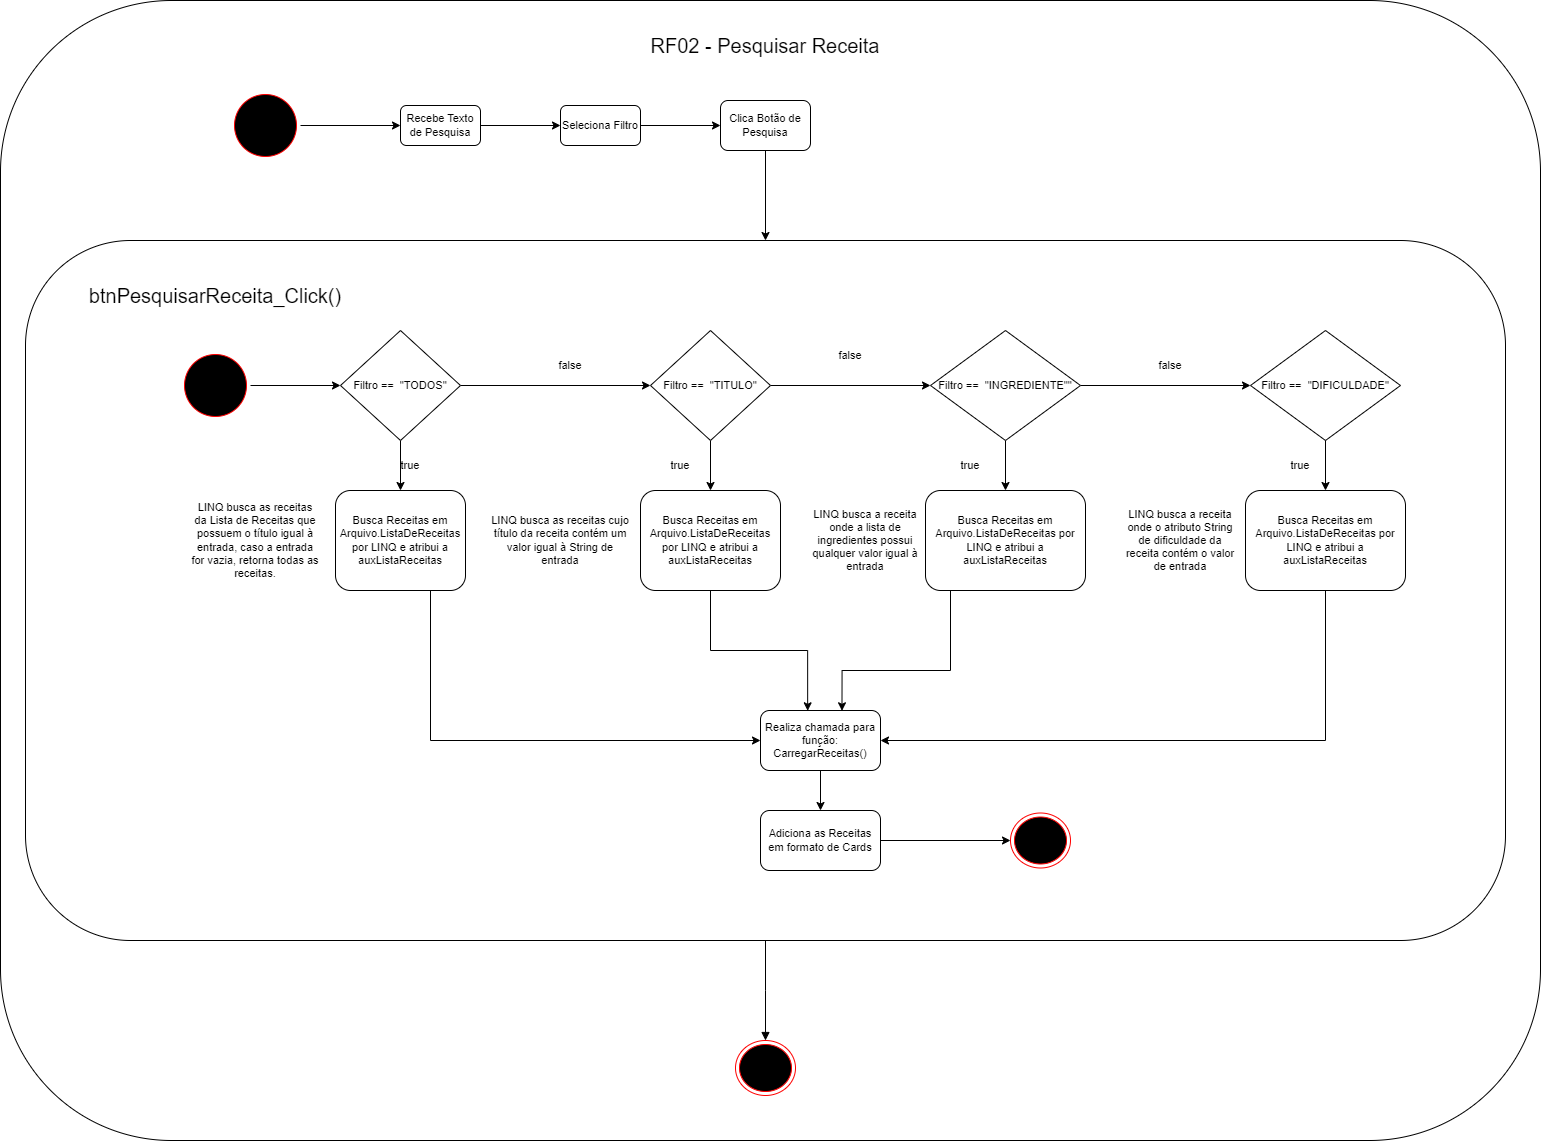

The diagram above was exported from draw.io. Its source (the exported page's mxGraphModel, read from the mxfile embedded in the PNG):
<mxGraphModel dx="2049" dy="1137" grid="1" gridSize="10" guides="1" tooltips="1" connect="1" arrows="1" fold="1" page="1" pageScale="1" pageWidth="1600" pageHeight="1200" math="0" shadow="0">
  <root>
    <mxCell id="0" />
    <mxCell id="1" parent="0" />
    <mxCell id="JiMa3k2v3ftoHkrHAaHn-20" value="" style="rounded=1;whiteSpace=wrap;html=1;fontFamily=Helvetica;fontSize=11;fontColor=default;" parent="1" vertex="1">
      <mxGeometry x="30" y="30" width="1540" height="1140" as="geometry" />
    </mxCell>
    <mxCell id="JiMa3k2v3ftoHkrHAaHn-21" value="" style="rounded=1;whiteSpace=wrap;html=1;fontFamily=Helvetica;fontSize=11;fontColor=default;" parent="1" vertex="1">
      <mxGeometry x="55" y="270" width="1480" height="700" as="geometry" />
    </mxCell>
    <mxCell id="JiMa3k2v3ftoHkrHAaHn-17" value="" style="edgeStyle=orthogonalEdgeStyle;shape=connector;rounded=0;orthogonalLoop=1;jettySize=auto;html=1;labelBackgroundColor=default;strokeColor=default;fontFamily=Helvetica;fontSize=11;fontColor=default;endArrow=classic;" parent="1" source="JiMa3k2v3ftoHkrHAaHn-1" target="JiMa3k2v3ftoHkrHAaHn-3" edge="1">
      <mxGeometry relative="1" as="geometry" />
    </mxCell>
    <mxCell id="JiMa3k2v3ftoHkrHAaHn-1" value="" style="ellipse;html=1;shape=startState;fillColor=#000000;strokeColor=#ff0000;fontFamily=Helvetica;fontSize=11;fontColor=default;labelBorderColor=#000000;labelBackgroundColor=#000000;" parent="1" vertex="1">
      <mxGeometry x="260" y="120" width="70" height="70" as="geometry" />
    </mxCell>
    <mxCell id="JiMa3k2v3ftoHkrHAaHn-18" value="" style="edgeStyle=orthogonalEdgeStyle;shape=connector;rounded=0;orthogonalLoop=1;jettySize=auto;html=1;labelBackgroundColor=default;strokeColor=default;fontFamily=Helvetica;fontSize=11;fontColor=default;endArrow=classic;" parent="1" source="JiMa3k2v3ftoHkrHAaHn-3" target="JiMa3k2v3ftoHkrHAaHn-4" edge="1">
      <mxGeometry relative="1" as="geometry" />
    </mxCell>
    <mxCell id="JiMa3k2v3ftoHkrHAaHn-3" value="Recebe Texto de Pesquisa" style="rounded=1;whiteSpace=wrap;html=1;fontFamily=Helvetica;fontSize=11;fontColor=default;" parent="1" vertex="1">
      <mxGeometry x="430" y="135" width="80" height="40" as="geometry" />
    </mxCell>
    <mxCell id="JiMa3k2v3ftoHkrHAaHn-19" value="" style="edgeStyle=orthogonalEdgeStyle;shape=connector;rounded=0;orthogonalLoop=1;jettySize=auto;html=1;labelBackgroundColor=default;strokeColor=default;fontFamily=Helvetica;fontSize=11;fontColor=default;endArrow=classic;" parent="1" source="JiMa3k2v3ftoHkrHAaHn-4" target="JiMa3k2v3ftoHkrHAaHn-5" edge="1">
      <mxGeometry relative="1" as="geometry" />
    </mxCell>
    <mxCell id="JiMa3k2v3ftoHkrHAaHn-4" value="Seleciona Filtro" style="rounded=1;whiteSpace=wrap;html=1;fontFamily=Helvetica;fontSize=11;fontColor=default;" parent="1" vertex="1">
      <mxGeometry x="590" y="135" width="80" height="40" as="geometry" />
    </mxCell>
    <mxCell id="JiMa3k2v3ftoHkrHAaHn-22" style="edgeStyle=orthogonalEdgeStyle;shape=connector;rounded=0;orthogonalLoop=1;jettySize=auto;html=1;entryX=0.5;entryY=0;entryDx=0;entryDy=0;labelBackgroundColor=default;strokeColor=default;fontFamily=Helvetica;fontSize=11;fontColor=default;endArrow=classic;" parent="1" source="JiMa3k2v3ftoHkrHAaHn-5" target="JiMa3k2v3ftoHkrHAaHn-21" edge="1">
      <mxGeometry relative="1" as="geometry" />
    </mxCell>
    <mxCell id="JiMa3k2v3ftoHkrHAaHn-5" value="Clica Botão de Pesquisa" style="rounded=1;whiteSpace=wrap;html=1;fontFamily=Helvetica;fontSize=11;fontColor=default;" parent="1" vertex="1">
      <mxGeometry x="750" y="130" width="90" height="50" as="geometry" />
    </mxCell>
    <mxCell id="JiMa3k2v3ftoHkrHAaHn-52" style="edgeStyle=orthogonalEdgeStyle;shape=connector;rounded=0;orthogonalLoop=1;jettySize=auto;html=1;labelBackgroundColor=default;strokeColor=default;fontFamily=Helvetica;fontSize=11;fontColor=default;endArrow=classic;" parent="1" source="JiMa3k2v3ftoHkrHAaHn-6" target="JiMa3k2v3ftoHkrHAaHn-8" edge="1">
      <mxGeometry relative="1" as="geometry" />
    </mxCell>
    <mxCell id="JiMa3k2v3ftoHkrHAaHn-6" value="" style="ellipse;html=1;shape=startState;fillColor=#000000;strokeColor=#ff0000;fontFamily=Helvetica;fontSize=11;fontColor=default;" parent="1" vertex="1">
      <mxGeometry x="210" y="380" width="70" height="70" as="geometry" />
    </mxCell>
    <mxCell id="JiMa3k2v3ftoHkrHAaHn-27" value="" style="edgeStyle=orthogonalEdgeStyle;shape=connector;rounded=0;orthogonalLoop=1;jettySize=auto;html=1;labelBackgroundColor=default;strokeColor=default;fontFamily=Helvetica;fontSize=11;fontColor=default;endArrow=classic;" parent="1" source="JiMa3k2v3ftoHkrHAaHn-8" target="JiMa3k2v3ftoHkrHAaHn-12" edge="1">
      <mxGeometry relative="1" as="geometry" />
    </mxCell>
    <mxCell id="JiMa3k2v3ftoHkrHAaHn-31" style="edgeStyle=orthogonalEdgeStyle;shape=connector;rounded=0;orthogonalLoop=1;jettySize=auto;html=1;labelBackgroundColor=default;strokeColor=default;fontFamily=Helvetica;fontSize=11;fontColor=default;endArrow=classic;" parent="1" source="JiMa3k2v3ftoHkrHAaHn-8" target="JiMa3k2v3ftoHkrHAaHn-9" edge="1">
      <mxGeometry relative="1" as="geometry" />
    </mxCell>
    <mxCell id="JiMa3k2v3ftoHkrHAaHn-8" value="Filtro ==&amp;nbsp;&lt;span style=&quot;white-space: pre;&quot;&gt; &lt;/span&gt;&quot;TODOS&quot;" style="rhombus;whiteSpace=wrap;html=1;fontFamily=Helvetica;fontSize=11;fontColor=default;" parent="1" vertex="1">
      <mxGeometry x="370" y="360" width="120" height="110" as="geometry" />
    </mxCell>
    <mxCell id="JiMa3k2v3ftoHkrHAaHn-28" value="" style="edgeStyle=orthogonalEdgeStyle;shape=connector;rounded=0;orthogonalLoop=1;jettySize=auto;html=1;labelBackgroundColor=default;strokeColor=default;fontFamily=Helvetica;fontSize=11;fontColor=default;endArrow=classic;" parent="1" source="JiMa3k2v3ftoHkrHAaHn-9" target="JiMa3k2v3ftoHkrHAaHn-14" edge="1">
      <mxGeometry relative="1" as="geometry" />
    </mxCell>
    <mxCell id="JiMa3k2v3ftoHkrHAaHn-32" style="edgeStyle=orthogonalEdgeStyle;shape=connector;rounded=0;orthogonalLoop=1;jettySize=auto;html=1;labelBackgroundColor=default;strokeColor=default;fontFamily=Helvetica;fontSize=11;fontColor=default;endArrow=classic;" parent="1" source="JiMa3k2v3ftoHkrHAaHn-9" target="JiMa3k2v3ftoHkrHAaHn-10" edge="1">
      <mxGeometry relative="1" as="geometry" />
    </mxCell>
    <mxCell id="JiMa3k2v3ftoHkrHAaHn-9" value="Filtro ==&amp;nbsp;&lt;span style=&quot;white-space: pre;&quot;&gt; &lt;/span&gt;&quot;TITULO&quot;" style="rhombus;whiteSpace=wrap;html=1;fontFamily=Helvetica;fontSize=11;fontColor=default;" parent="1" vertex="1">
      <mxGeometry x="680" y="360" width="120" height="110" as="geometry" />
    </mxCell>
    <mxCell id="JiMa3k2v3ftoHkrHAaHn-29" value="" style="edgeStyle=orthogonalEdgeStyle;shape=connector;rounded=0;orthogonalLoop=1;jettySize=auto;html=1;labelBackgroundColor=default;strokeColor=default;fontFamily=Helvetica;fontSize=11;fontColor=default;endArrow=classic;" parent="1" source="JiMa3k2v3ftoHkrHAaHn-10" target="JiMa3k2v3ftoHkrHAaHn-15" edge="1">
      <mxGeometry relative="1" as="geometry" />
    </mxCell>
    <mxCell id="JiMa3k2v3ftoHkrHAaHn-33" style="edgeStyle=orthogonalEdgeStyle;shape=connector;rounded=0;orthogonalLoop=1;jettySize=auto;html=1;labelBackgroundColor=default;strokeColor=default;fontFamily=Helvetica;fontSize=11;fontColor=default;endArrow=classic;" parent="1" source="JiMa3k2v3ftoHkrHAaHn-10" target="JiMa3k2v3ftoHkrHAaHn-11" edge="1">
      <mxGeometry relative="1" as="geometry" />
    </mxCell>
    <mxCell id="JiMa3k2v3ftoHkrHAaHn-10" value="Filtro ==&amp;nbsp;&lt;span style=&quot;white-space: pre;&quot;&gt; &lt;/span&gt;&quot;INGREDIENTE&quot;&quot;" style="rhombus;whiteSpace=wrap;html=1;fontFamily=Helvetica;fontSize=11;fontColor=default;" parent="1" vertex="1">
      <mxGeometry x="960" y="360" width="150" height="110" as="geometry" />
    </mxCell>
    <mxCell id="JiMa3k2v3ftoHkrHAaHn-30" value="" style="edgeStyle=orthogonalEdgeStyle;shape=connector;rounded=0;orthogonalLoop=1;jettySize=auto;html=1;labelBackgroundColor=default;strokeColor=default;fontFamily=Helvetica;fontSize=11;fontColor=default;endArrow=classic;" parent="1" source="JiMa3k2v3ftoHkrHAaHn-11" target="JiMa3k2v3ftoHkrHAaHn-16" edge="1">
      <mxGeometry relative="1" as="geometry" />
    </mxCell>
    <mxCell id="JiMa3k2v3ftoHkrHAaHn-11" value="Filtro ==&amp;nbsp;&lt;span style=&quot;white-space: pre;&quot;&gt; &lt;/span&gt;&quot;DIFICULDADE&quot;" style="rhombus;whiteSpace=wrap;html=1;fontFamily=Helvetica;fontSize=11;fontColor=default;" parent="1" vertex="1">
      <mxGeometry x="1280" y="360" width="150" height="110" as="geometry" />
    </mxCell>
    <mxCell id="JiMa3k2v3ftoHkrHAaHn-45" style="edgeStyle=orthogonalEdgeStyle;shape=connector;rounded=0;orthogonalLoop=1;jettySize=auto;html=1;entryX=0;entryY=0.5;entryDx=0;entryDy=0;labelBackgroundColor=default;strokeColor=default;fontFamily=Helvetica;fontSize=11;fontColor=default;endArrow=classic;" parent="1" source="JiMa3k2v3ftoHkrHAaHn-12" target="JiMa3k2v3ftoHkrHAaHn-13" edge="1">
      <mxGeometry relative="1" as="geometry">
        <Array as="points">
          <mxPoint x="460" y="770" />
        </Array>
      </mxGeometry>
    </mxCell>
    <mxCell id="JiMa3k2v3ftoHkrHAaHn-12" value="Busca Receitas em Arquivo.ListaDeReceitas por LINQ e atribui a auxListaReceitas" style="rounded=1;whiteSpace=wrap;html=1;fontFamily=Helvetica;fontSize=11;fontColor=default;" parent="1" vertex="1">
      <mxGeometry x="365" y="520" width="130" height="100" as="geometry" />
    </mxCell>
    <mxCell id="JiMa3k2v3ftoHkrHAaHn-50" value="" style="edgeStyle=orthogonalEdgeStyle;shape=connector;rounded=0;orthogonalLoop=1;jettySize=auto;html=1;labelBackgroundColor=default;strokeColor=default;fontFamily=Helvetica;fontSize=11;fontColor=default;endArrow=classic;" parent="1" source="JiMa3k2v3ftoHkrHAaHn-13" target="JiMa3k2v3ftoHkrHAaHn-49" edge="1">
      <mxGeometry relative="1" as="geometry" />
    </mxCell>
    <mxCell id="JiMa3k2v3ftoHkrHAaHn-13" value="Realiza chamada para função: CarregarReceitas()" style="rounded=1;whiteSpace=wrap;html=1;fontFamily=Helvetica;fontSize=11;fontColor=default;" parent="1" vertex="1">
      <mxGeometry x="790" y="740" width="120" height="60" as="geometry" />
    </mxCell>
    <mxCell id="JiMa3k2v3ftoHkrHAaHn-46" style="edgeStyle=orthogonalEdgeStyle;shape=connector;rounded=0;orthogonalLoop=1;jettySize=auto;html=1;entryX=0.393;entryY=0.005;entryDx=0;entryDy=0;entryPerimeter=0;labelBackgroundColor=default;strokeColor=default;fontFamily=Helvetica;fontSize=11;fontColor=default;endArrow=classic;" parent="1" source="JiMa3k2v3ftoHkrHAaHn-14" target="JiMa3k2v3ftoHkrHAaHn-13" edge="1">
      <mxGeometry relative="1" as="geometry" />
    </mxCell>
    <mxCell id="JiMa3k2v3ftoHkrHAaHn-14" value="Busca Receitas em Arquivo.ListaDeReceitas por LINQ e atribui a auxListaReceitas" style="rounded=1;whiteSpace=wrap;html=1;fontFamily=Helvetica;fontSize=11;fontColor=default;" parent="1" vertex="1">
      <mxGeometry x="670" y="520" width="140" height="100" as="geometry" />
    </mxCell>
    <mxCell id="JiMa3k2v3ftoHkrHAaHn-47" style="edgeStyle=orthogonalEdgeStyle;shape=connector;rounded=0;orthogonalLoop=1;jettySize=auto;html=1;entryX=0.679;entryY=0.005;entryDx=0;entryDy=0;entryPerimeter=0;labelBackgroundColor=default;strokeColor=default;fontFamily=Helvetica;fontSize=11;fontColor=default;endArrow=classic;" parent="1" source="JiMa3k2v3ftoHkrHAaHn-15" target="JiMa3k2v3ftoHkrHAaHn-13" edge="1">
      <mxGeometry relative="1" as="geometry">
        <Array as="points">
          <mxPoint x="980" y="700" />
          <mxPoint x="871" y="700" />
        </Array>
      </mxGeometry>
    </mxCell>
    <mxCell id="JiMa3k2v3ftoHkrHAaHn-15" value="Busca Receitas em Arquivo.ListaDeReceitas por LINQ e atribui a auxListaReceitas" style="rounded=1;whiteSpace=wrap;html=1;fontFamily=Helvetica;fontSize=11;fontColor=default;" parent="1" vertex="1">
      <mxGeometry x="955" y="520" width="160" height="100" as="geometry" />
    </mxCell>
    <mxCell id="JiMa3k2v3ftoHkrHAaHn-48" style="edgeStyle=orthogonalEdgeStyle;shape=connector;rounded=0;orthogonalLoop=1;jettySize=auto;html=1;labelBackgroundColor=default;strokeColor=default;fontFamily=Helvetica;fontSize=11;fontColor=default;endArrow=classic;entryX=1;entryY=0.5;entryDx=0;entryDy=0;" parent="1" source="JiMa3k2v3ftoHkrHAaHn-16" target="JiMa3k2v3ftoHkrHAaHn-13" edge="1">
      <mxGeometry relative="1" as="geometry">
        <mxPoint x="940" y="770" as="targetPoint" />
        <Array as="points">
          <mxPoint x="1355" y="770" />
        </Array>
      </mxGeometry>
    </mxCell>
    <mxCell id="JiMa3k2v3ftoHkrHAaHn-16" value="Busca Receitas em Arquivo.ListaDeReceitas por LINQ e atribui a auxListaReceitas" style="rounded=1;whiteSpace=wrap;html=1;fontFamily=Helvetica;fontSize=11;fontColor=default;" parent="1" vertex="1">
      <mxGeometry x="1275" y="520" width="160" height="100" as="geometry" />
    </mxCell>
    <mxCell id="JiMa3k2v3ftoHkrHAaHn-26" value="RF02 - Pesquisar Receita" style="text;html=1;strokeColor=none;fillColor=none;align=center;verticalAlign=middle;whiteSpace=wrap;rounded=0;fontSize=20;fontFamily=Helvetica;fontColor=default;" parent="1" vertex="1">
      <mxGeometry x="630" y="60" width="330" height="30" as="geometry" />
    </mxCell>
    <mxCell id="JiMa3k2v3ftoHkrHAaHn-34" value="true&lt;br&gt;" style="text;html=1;strokeColor=none;fillColor=none;align=center;verticalAlign=middle;whiteSpace=wrap;rounded=0;fontSize=11;fontFamily=Helvetica;fontColor=default;" parent="1" vertex="1">
      <mxGeometry x="970" y="480" width="60" height="30" as="geometry" />
    </mxCell>
    <mxCell id="JiMa3k2v3ftoHkrHAaHn-35" value="true&lt;br&gt;" style="text;html=1;strokeColor=none;fillColor=none;align=center;verticalAlign=middle;whiteSpace=wrap;rounded=0;fontSize=11;fontFamily=Helvetica;fontColor=default;" parent="1" vertex="1">
      <mxGeometry x="680" y="480" width="60" height="30" as="geometry" />
    </mxCell>
    <mxCell id="JiMa3k2v3ftoHkrHAaHn-36" value="true&lt;br&gt;" style="text;html=1;strokeColor=none;fillColor=none;align=center;verticalAlign=middle;whiteSpace=wrap;rounded=0;fontSize=11;fontFamily=Helvetica;fontColor=default;" parent="1" vertex="1">
      <mxGeometry x="410" y="480" width="60" height="30" as="geometry" />
    </mxCell>
    <mxCell id="JiMa3k2v3ftoHkrHAaHn-37" value="true&lt;br&gt;" style="text;html=1;strokeColor=none;fillColor=none;align=center;verticalAlign=middle;whiteSpace=wrap;rounded=0;fontSize=11;fontFamily=Helvetica;fontColor=default;" parent="1" vertex="1">
      <mxGeometry x="1300" y="480" width="60" height="30" as="geometry" />
    </mxCell>
    <mxCell id="JiMa3k2v3ftoHkrHAaHn-38" value="false" style="text;html=1;strokeColor=none;fillColor=none;align=center;verticalAlign=middle;whiteSpace=wrap;rounded=0;fontSize=11;fontFamily=Helvetica;fontColor=default;" parent="1" vertex="1">
      <mxGeometry x="570" y="380" width="60" height="30" as="geometry" />
    </mxCell>
    <mxCell id="JiMa3k2v3ftoHkrHAaHn-39" value="false" style="text;html=1;strokeColor=none;fillColor=none;align=center;verticalAlign=middle;whiteSpace=wrap;rounded=0;fontSize=11;fontFamily=Helvetica;fontColor=default;" parent="1" vertex="1">
      <mxGeometry x="850" y="370" width="60" height="30" as="geometry" />
    </mxCell>
    <mxCell id="JiMa3k2v3ftoHkrHAaHn-40" value="false" style="text;html=1;strokeColor=none;fillColor=none;align=center;verticalAlign=middle;whiteSpace=wrap;rounded=0;fontSize=11;fontFamily=Helvetica;fontColor=default;" parent="1" vertex="1">
      <mxGeometry x="1170" y="380" width="60" height="30" as="geometry" />
    </mxCell>
    <mxCell id="JiMa3k2v3ftoHkrHAaHn-54" style="edgeStyle=orthogonalEdgeStyle;shape=connector;rounded=0;orthogonalLoop=1;jettySize=auto;html=1;entryX=0;entryY=0.5;entryDx=0;entryDy=0;labelBackgroundColor=default;strokeColor=default;fontFamily=Helvetica;fontSize=11;fontColor=default;endArrow=classic;" parent="1" source="JiMa3k2v3ftoHkrHAaHn-49" target="JiMa3k2v3ftoHkrHAaHn-53" edge="1">
      <mxGeometry relative="1" as="geometry" />
    </mxCell>
    <mxCell id="JiMa3k2v3ftoHkrHAaHn-49" value="Adiciona as Receitas em formato de Cards" style="rounded=1;whiteSpace=wrap;html=1;fontFamily=Helvetica;fontSize=11;fontColor=default;" parent="1" vertex="1">
      <mxGeometry x="790" y="840" width="120" height="60" as="geometry" />
    </mxCell>
    <mxCell id="JiMa3k2v3ftoHkrHAaHn-51" value="btnPesquisarReceita_Click()" style="text;html=1;strokeColor=none;fillColor=none;align=center;verticalAlign=middle;whiteSpace=wrap;rounded=0;fontSize=20;fontFamily=Helvetica;fontColor=default;" parent="1" vertex="1">
      <mxGeometry x="180" y="310" width="130" height="30" as="geometry" />
    </mxCell>
    <mxCell id="JiMa3k2v3ftoHkrHAaHn-53" value="" style="ellipse;html=1;shape=endState;fillColor=#000000;strokeColor=#ff0000;fontFamily=Helvetica;fontSize=11;fontColor=default;" parent="1" vertex="1">
      <mxGeometry x="1040" y="842.5" width="60" height="55" as="geometry" />
    </mxCell>
    <mxCell id="JiMa3k2v3ftoHkrHAaHn-56" value="" style="ellipse;html=1;shape=endState;fillColor=#000000;strokeColor=#ff0000;fontFamily=Helvetica;fontSize=11;fontColor=default;" parent="1" vertex="1">
      <mxGeometry x="765" y="1070" width="60" height="55" as="geometry" />
    </mxCell>
    <mxCell id="JiMa3k2v3ftoHkrHAaHn-57" value="" style="html=1;verticalAlign=bottom;endArrow=block;edgeStyle=elbowEdgeStyle;elbow=vertical;curved=0;rounded=0;labelBackgroundColor=default;strokeColor=default;fontFamily=Helvetica;fontSize=11;fontColor=default;shape=connector;entryX=0.5;entryY=0;entryDx=0;entryDy=0;exitX=0.5;exitY=1;exitDx=0;exitDy=0;" parent="1" source="JiMa3k2v3ftoHkrHAaHn-21" target="JiMa3k2v3ftoHkrHAaHn-56" edge="1">
      <mxGeometry x="-0.2" y="5" width="80" relative="1" as="geometry">
        <mxPoint x="710" y="950" as="sourcePoint" />
        <mxPoint x="790" y="950" as="targetPoint" />
        <mxPoint as="offset" />
      </mxGeometry>
    </mxCell>
    <mxCell id="JiMa3k2v3ftoHkrHAaHn-58" value="LINQ busca as receitas da Lista de Receitas que possuem o título igual à entrada, caso a entrada for vazia, retorna todas as receitas." style="text;html=1;strokeColor=none;fillColor=none;align=center;verticalAlign=middle;whiteSpace=wrap;rounded=0;fontSize=11;fontFamily=Helvetica;fontColor=default;" parent="1" vertex="1">
      <mxGeometry x="220" y="520" width="130" height="100" as="geometry" />
    </mxCell>
    <mxCell id="JiMa3k2v3ftoHkrHAaHn-59" value="LINQ busca as receitas cujo título da receita contém um valor igual à String de entrada" style="text;html=1;strokeColor=none;fillColor=none;align=center;verticalAlign=middle;whiteSpace=wrap;rounded=0;fontSize=11;fontFamily=Helvetica;fontColor=default;" parent="1" vertex="1">
      <mxGeometry x="520" y="520" width="140" height="100" as="geometry" />
    </mxCell>
    <mxCell id="JiMa3k2v3ftoHkrHAaHn-60" value="LINQ busca a receita onde a lista de ingredientes possui qualquer valor igual à entrada" style="text;html=1;strokeColor=none;fillColor=none;align=center;verticalAlign=middle;whiteSpace=wrap;rounded=0;fontSize=11;fontFamily=Helvetica;fontColor=default;" parent="1" vertex="1">
      <mxGeometry x="840" y="520" width="110" height="100" as="geometry" />
    </mxCell>
    <mxCell id="JiMa3k2v3ftoHkrHAaHn-61" value="LINQ busca a receita onde o atributo String de dificuldade da receita contém o valor de entrada" style="text;html=1;strokeColor=none;fillColor=none;align=center;verticalAlign=middle;whiteSpace=wrap;rounded=0;fontSize=11;fontFamily=Helvetica;fontColor=default;" parent="1" vertex="1">
      <mxGeometry x="1150" y="520" width="120" height="100" as="geometry" />
    </mxCell>
  </root>
</mxGraphModel>